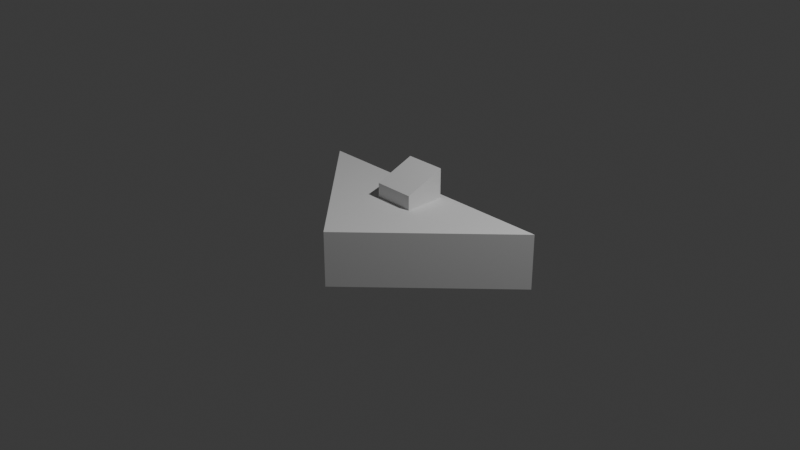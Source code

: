 # Source: spaceship.blend  (saved by Blender 4.3.34; exported with 4.5.12 LTS)
import bpy
from mathutils import Matrix  # noqa: F401  (used for matrix-valued properties, if any)

bpy.ops.wm.read_factory_settings(use_empty=True)
scene = bpy.context.scene
scene.name = 'Scene'

# ---- collections
col_collection = bpy.data.collections.new('Collection'); scene.collection.children.link(col_collection)

# ---- world
world_world = bpy.data.worlds.new('World'); scene.world = world_world
world_world.use_nodes = True; world_world.node_tree.nodes.clear()
_N = world_world.node_tree.nodes; _L = world_world.node_tree.links
n0 = _N.new('ShaderNodeOutputWorld'); n0.name = 'World Output'; n0.location = (300, 300)
n1 = _N.new('ShaderNodeBackground'); n1.name = 'Background'; n1.location = (10, 300)
n1.inputs[0].default_value = (0.05088, 0.05088, 0.05088, 1.0)
_L.new(n1.outputs[0], n0.inputs[0])
n0.is_active_output = True
world_world.color = (0.05088, 0.05088, 0.05088)
world_world.sun_shadow_jitter_overblur = 0.0

# ---- cameras
cam_camera = bpy.data.cameras.new('Camera')
cam_camera.clip_end = 100.0
cam_camera.ortho_scale = 7.314

# ---- lights
light_light = bpy.data.lights.new('Light', 'POINT')
light_light.energy = 1000.0
light_light.shadow_soft_size = 0.1

# ---- meshes
me_cube_001 = bpy.data.meshes.new('Cube.001')
me_cube_001.from_pydata([(-1.0, -1.0, -1.0), (-1.0, -1.0, -0.4036), (-1.0, 1.0, -1.0), (-1.0, 1.0, -0.4036), (1.0, 1.0, -1.0), (1.0, 1.0, -0.4036), (-0.2, -0.1108, -0.5197), (-0.2, -0.1108, -0.08026), (-0.5108, 0.2, -0.5197), (-0.5108, 0.2, -0.2465), (0.1108, 0.2, -0.5197), (0.1108, 0.2, -0.08026), (-0.2, 0.5108, -0.5197), (-0.2, 0.5108, -0.2465)], [], [(0, 1, 3, 2), (2, 3, 5, 4), (2, 4, 0), (5, 3, 1), (5, 1, 0, 4), (6, 7, 9, 8), (8, 9, 13, 12), (12, 13, 11, 10), (10, 11, 7, 6), (8, 12, 10, 6), (13, 9, 7, 11)])
_uv = me_cube_001.uv_layers.new(name='UVMap')
_uv.uv.foreach_set('vector', [0.375, 0.0, 0.4496, 0.0, 0.4496, 0.25, 0.375, 0.25, 0.375, 0.25, 0.4496, 0.25, 0.4496, 0.5, 0.375, 0.5, 0.125, 0.5, 0.375, 0.5, 0.125, 0.75, 0.4496, 0.5, 0.875, 0.5, 0.875, 0.75, 0.4496, 0.5, 0.4496, 1.0, 0.375, 1.0, 0.375, 0.5, 0.375, 0.0, 0.625, 0.0, 0.5304, 0.25, 0.375, 0.25, 0.375, 0.25, 0.5304, 0.25, 0.5304, 0.5, 0.375, 0.5, 0.375, 0.5, 0.5304, 0.5, 0.625, 0.75, 0.375, 0.75, 0.375, 0.75, 0.625, 0.75, 0.625, 1.0, 0.375, 1.0, 0.125, 0.5, 0.375, 0.5, 0.375, 0.75, 0.125, 0.75, 0.5304, 0.5, 0.875, 0.5, 0.875, 0.75, 0.625, 0.75])
me_cube_001.update()

# ---- objects
ob_light = bpy.data.objects.new('Light', light_light)
ob_camera = bpy.data.objects.new('Camera', cam_camera)
ob_cube = bpy.data.objects.new('Cube', me_cube_001)

# ---- transforms, parenting, visibility, modifiers, constraints
ob_light.location = (4.076, 1.005, 5.904)
ob_light.rotation_euler = (0.6503, 0.05522, 1.866)
ob_light.lock_rotations_4d = False
ob_light.empty_display_type = 'ARROWS'
ob_light.color = (0.0, 0.0, 0.0, 0.0)
ob_light.lineart.crease_threshold = 0.0
ob_camera.location = (7.359, -6.926, 4.958)
ob_camera.rotation_euler = (1.109, 0.0, 0.8149)
ob_camera.lock_rotations_4d = False
ob_camera.empty_display_type = 'ARROWS'
ob_camera.color = (0.0, 0.0, 0.0, 0.0)
ob_camera.display_type = 'WIRE'
ob_camera.lineart.crease_threshold = 0.0
ob_cube.location = (0.006294, 0.4204, 0.6)
ob_cube.rotation_euler = (0.0, -0.0, -3.927)

# ---- collection membership
col_collection.objects.link(ob_light)
col_collection.objects.link(ob_camera)
col_collection.objects.link(ob_cube)

# ---- scene / render settings (as saved in the file)
scene.camera = ob_camera
scene.frame_start = 1; scene.frame_end = 250; scene.frame_set(1)
scene.render.engine = 'BLENDER_EEVEE_NEXT'
bpy.context.view_layer.update()
